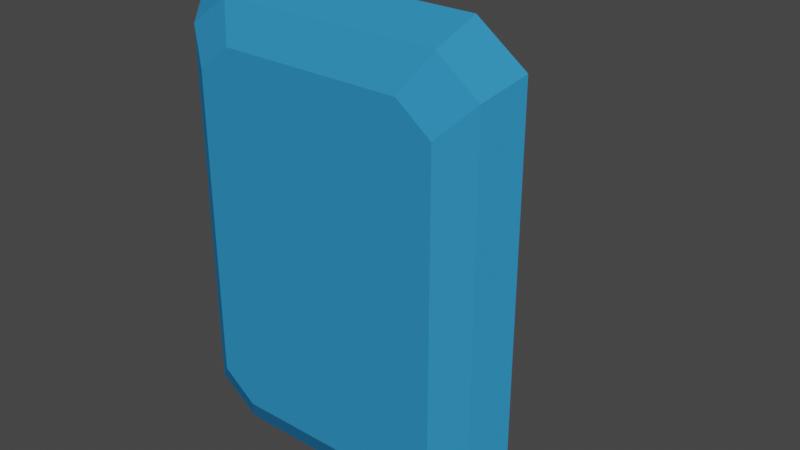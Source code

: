 # Source: speed_sapphire.blend  (saved by Blender 4.1.24; exported with 4.5.12 LTS)
import bpy
from mathutils import Matrix  # noqa: F401  (used for matrix-valued properties, if any)

bpy.ops.wm.read_factory_settings(use_empty=True)
scene = bpy.context.scene
scene.name = 'Scene'

# ---- materials (node trees are filled in below, after node groups)
mat_emerald = bpy.data.materials.new('Emerald')
mat_emerald.alpha_threshold = 0.0
mat_emerald.use_transparent_shadow = False
mat_emerald.diffuse_color = (0.03186, 0.2544, 0.5426, 1.0)
mat_emerald.roughness = 0.5
mat_emerald.specular_intensity = 1.0
mat_emerald.metallic = 1.0
mat_emerald.line_color = (0.0, 0.0, 0.0, 1.0)

# ---- material node trees

# ---- world
world_world = bpy.data.worlds.new('World'); scene.world = world_world
world_world.use_nodes = True; world_world.node_tree.nodes.clear()
_N = world_world.node_tree.nodes; _L = world_world.node_tree.links
n0 = _N.new('ShaderNodeOutputWorld'); n0.name = 'World Output'; n0.location = (300, 300)
n1 = _N.new('ShaderNodeBackground'); n1.name = 'Background'; n1.location = (10, 300)
n1.inputs[0].default_value = (0.05088, 0.05088, 0.05088, 1.0)
_L.new(n1.outputs[0], n0.inputs[0])
n0.is_active_output = True
world_world.color = (0.05088, 0.05088, 0.05088)
world_world.use_sun_shadow = False
world_world.sun_shadow_jitter_overblur = 0.0

# ---- meshes
me_cube_002 = bpy.data.meshes.new('Cube.002')
me_cube_002.from_pydata([(-0.3102, -0.2628, 0.3748), (0.3002, -0.2628, 0.3748), (0.3002, -0.2628, -0.3748), (-0.3102, -0.2628, -0.3748), (-0.227, -0.2628, 0.4394), (0.217, -0.2628, 0.4394), (0.217, -0.2628, -0.4394), (-0.227, -0.2628, -0.4394), (-0.427, -0.1423, 0.4956), (0.417, -0.1423, 0.4956), (0.417, -0.1423, -0.4956), (-0.427, -0.1423, -0.4956), (-0.312, -0.1423, 0.5809), (0.302, -0.1423, 0.5809), (0.302, -0.1423, -0.5809), (-0.312, -0.1423, -0.5809), (-0.3798, -0.2144, 0.4486), (0.3698, -0.2144, 0.4486), (0.3698, -0.2144, -0.4486), (-0.3798, -0.2144, -0.4486), (-0.2777, -0.2144, 0.5258), (0.2677, -0.2144, 0.5258), (0.2677, -0.2144, -0.5258), (-0.2777, -0.2144, -0.5258), (-0.005, 0.2963, 0.1688), (-0.005, 0.2963, -0.1688), (0.1639, 0.07703, 0.4123), (-0.1739, 0.07703, -0.4123), (0.1639, 0.07703, -0.4123), (-0.1739, 0.07703, 0.4123), (-0.2371, 0.07703, -0.3654), (0.2271, 0.07703, -0.3654), (0.2271, 0.07703, 0.3654), (-0.2371, 0.07703, 0.3654)], [], [(0, 3, 2, 1), (0, 1, 5, 4), (2, 3, 7, 6), (16, 0, 4, 20), (20, 12, 8, 16), (1, 17, 21, 5), (17, 9, 13, 21), (6, 22, 18, 2), (22, 14, 10, 18), (3, 19, 23, 7), (19, 11, 15, 23), (5, 21, 20, 4), (21, 13, 12, 20), (7, 23, 22, 6), (23, 15, 14, 22), (2, 18, 17, 1), (18, 10, 9, 17), (0, 16, 19, 3), (16, 8, 11, 19), (32, 24, 26), (9, 32, 26, 13), (26, 24, 29), (13, 26, 29, 12), (29, 24, 33), (12, 29, 33, 8), (8, 33, 30, 11), (33, 24, 25, 30), (30, 25, 27), (11, 30, 27, 15), (27, 25, 28), (15, 27, 28, 14), (28, 25, 31), (14, 28, 31, 10), (10, 31, 32, 9), (31, 25, 24, 32)])
me_cube_002.materials.append(mat_emerald)
me_cube_002.use_remesh_preserve_volume = False
me_cube_002.use_remesh_preserve_attributes = False
me_cube_002.use_mirror_vertex_groups = False
me_cube_002.update()

# ---- objects
ob_emeraldcut = bpy.data.objects.new('EmeraldCut', me_cube_002)

# ---- transforms, parenting, visibility, modifiers, constraints
ob_emeraldcut.location = (0.0, 0.0, 0.0)
ob_emeraldcut.lock_rotations_4d = False
ob_emeraldcut.empty_display_type = 'ARROWS'
ob_emeraldcut.lineart.crease_threshold = 0.0

# ---- collection membership
scene.collection.objects.link(ob_emeraldcut)

# ---- scene / render settings (as saved in the file)
scene.frame_start = 1; scene.frame_end = 250; scene.frame_set(1)
scene.render.engine = 'BLENDER_EEVEE_NEXT'
scene.cycles.sampling_pattern = 'TABULATED_SOBOL'
scene.eevee.ray_tracing_options.trace_max_roughness = 0.0
scene.view_settings.view_transform = 'Filmic'
bpy.context.view_layer.update()

# ---- added for rendering (the .blend has no active camera and no usable light): camera, sun
cam_auto = bpy.data.cameras.new('AutoCamera')
cam_auto.lens = 50.0
cam_auto.sensor_width = 36.0
cam_auto.clip_end = 1000.0
ob_auto_camera = bpy.data.objects.new('AutoCamera', cam_auto)
scene.collection.objects.link(ob_auto_camera)
ob_auto_camera.location = (1.4208, -1.69419, 1.14064)
ob_auto_camera.rotation_euler = (1.09748, -7.21219e-08, 0.694738)
scene.camera = ob_auto_camera
light_auto_sun = bpy.data.lights.new('AutoSun', 'SUN')
light_auto_sun.energy = 3.0
light_auto_sun.angle = 0.0523599
ob_auto_sun = bpy.data.objects.new('AutoSun', light_auto_sun)
scene.collection.objects.link(ob_auto_sun)
ob_auto_sun.rotation_euler = (0.872665, 0.174533, 0.523599)
bpy.context.view_layer.update()
